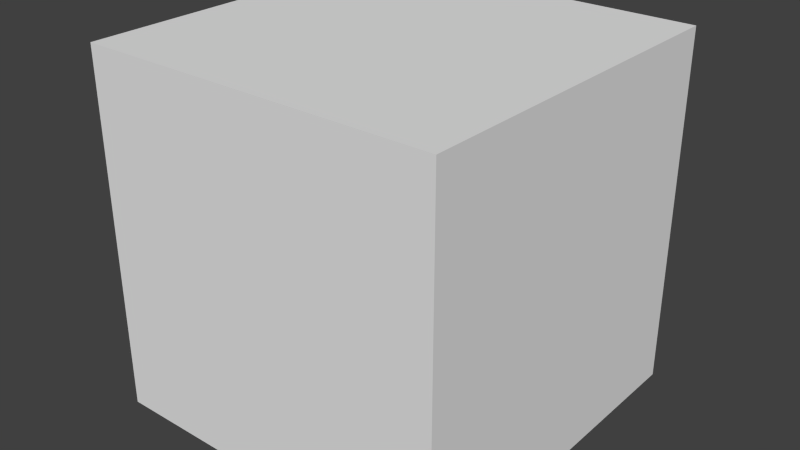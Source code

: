 # Source: cube.blend  (saved by Blender 2.72.0; exported with 4.5.12 LTS)
import bpy
from mathutils import Matrix  # noqa: F401  (used for matrix-valued properties, if any)

bpy.ops.wm.read_factory_settings(use_empty=True)
scene = bpy.context.scene
scene.name = 'Scene'

# ---- collections
col_collection_1 = bpy.data.collections.new('Collection 1'); scene.collection.children.link(col_collection_1)

# ---- world
world_world = bpy.data.worlds.new('World'); scene.world = world_world
world_world.color = (0.05088, 0.05088, 0.05088)
world_world.use_sun_shadow = False
world_world.sun_shadow_jitter_overblur = 0.0
world_world.cycles.sampling_method = 'MANUAL'
world_world.cycles.sample_map_resolution = 256

# ---- meshes
me_cube_004 = bpy.data.meshes.new('Cube.004')
me_cube_004.from_pydata([(-1.0, -1.0, -1.0), (-1.0, 1.0, -1.0), (1.0, 1.0, -1.0), (1.0, -1.0, -1.0), (-1.0, -1.0, 1.0), (-1.0, 1.0, 1.0), (1.0, 1.0, 1.0), (1.0, -1.0, 1.0)], [], [(4, 0, 1, 5), (5, 1, 2, 6), (6, 2, 3, 7), (7, 3, 0, 4), (0, 3, 2, 1), (7, 4, 5, 6)])
_uv = me_cube_004.uv_layers.new(name='UVMap')
_uv.uv.foreach_set('vector', [0.3666, 8.665e-05, 0.3666, 0.25, 0.6166, 0.25, 0.6166, 8.665e-05, 0.6166, 8.665e-05, 0.6166, 0.25, 0.8665, 0.25, 0.8665, 8.665e-05, 0.6166, 0.75, 0.6166, 0.5, 0.3666, 0.5, 0.3666, 0.75, 0.1167, 8.659e-05, 0.1167, 0.25, 0.3666, 0.25, 0.3666, 8.665e-05, 0.3666, 0.25, 0.3666, 0.5, 0.6166, 0.5, 0.6166, 0.25, 0.3666, 0.75, 0.3666, 0.9999, 0.6166, 0.9999, 0.6166, 0.75])
me_cube_004.use_remesh_preserve_volume = False
me_cube_004.use_remesh_preserve_attributes = False
me_cube_004.use_mirror_vertex_groups = False
me_cube_004.update()
me_cube_003 = bpy.data.meshes.new('Cube.003')
me_cube_003.from_pydata([(-1.0, -1.0, -1.0), (-1.0, 1.0, -1.0), (1.0, 1.0, -1.0), (1.0, -1.0, -1.0), (-1.0, -1.0, 1.0), (-1.0, 1.0, 1.0), (1.0, 1.0, 1.0), (1.0, -1.0, 1.0)], [], [(4, 5, 1, 0), (5, 6, 2, 1), (6, 7, 3, 2), (7, 4, 0, 3), (0, 1, 2, 3), (7, 6, 5, 4)])
_uv = me_cube_003.uv_layers.new(name='UVMap')
_uv.uv.foreach_set('vector', [0.3666, 8.665e-05, 0.6166, 8.665e-05, 0.6166, 0.25, 0.3666, 0.25, 0.6166, 8.665e-05, 0.8665, 8.665e-05, 0.8665, 0.25, 0.6166, 0.25, 0.6166, 0.75, 0.3666, 0.75, 0.3666, 0.5, 0.6166, 0.5, 0.1167, 8.659e-05, 0.3666, 8.665e-05, 0.3666, 0.25, 0.1167, 0.25, 0.3666, 0.25, 0.6166, 0.25, 0.6166, 0.5, 0.3666, 0.5, 0.3666, 0.75, 0.6166, 0.75, 0.6166, 0.9999, 0.3666, 0.9999])
me_cube_003.use_remesh_preserve_volume = False
me_cube_003.use_remesh_preserve_attributes = False
me_cube_003.use_mirror_vertex_groups = False
me_cube_003.update()

# ---- objects
ob_cube_001 = bpy.data.objects.new('Cube.001', me_cube_004)
ob_cube = bpy.data.objects.new('Cube', me_cube_003)

# ---- transforms, parenting, visibility, modifiers, constraints
ob_cube_001.location = (0.0, 0.0, 0.0)
ob_cube_001.scale = (0.99, 0.99, 0.99)
ob_cube_001.lineart.crease_threshold = 0.0
ob_cube.location = (0.0, 0.0, 0.0)
ob_cube.lineart.crease_threshold = 0.0

# ---- collection membership
col_collection_1.objects.link(ob_cube_001)
col_collection_1.objects.link(ob_cube)

# ---- scene / render settings (as saved in the file)
scene.frame_start = 1; scene.frame_end = 250; scene.frame_set(1)
scene.render.engine = 'BLENDER_EEVEE_NEXT'
scene.render.resolution_percentage = 50
scene.render.dither_intensity = 0.0
scene.cycles.use_denoising = False
scene.cycles.samples = 10
scene.cycles.sampling_pattern = 'TABULATED_SOBOL'
scene.cycles.light_sampling_threshold = 0.0
scene.cycles.use_adaptive_sampling = False
scene.cycles.use_light_tree = False
scene.cycles.blur_glossy = 0.0
scene.cycles.pixel_filter_type = 'GAUSSIAN'
scene.cycles.sample_clamp_indirect = 0.0
scene.view_settings.view_transform = 'Standard'
bpy.context.view_layer.update()

# ---- added for rendering (the .blend has no active camera and no usable light): camera, sun
cam_auto = bpy.data.cameras.new('AutoCamera')
cam_auto.lens = 50.0
cam_auto.sensor_width = 36.0
cam_auto.clip_end = 1000.0
ob_auto_camera = bpy.data.objects.new('AutoCamera', cam_auto)
scene.collection.objects.link(ob_auto_camera)
ob_auto_camera.location = (3.20507, -3.84609, 2.56406)
ob_auto_camera.rotation_euler = (1.09748, -7.21219e-08, 0.694738)
scene.camera = ob_auto_camera
light_auto_sun = bpy.data.lights.new('AutoSun', 'SUN')
light_auto_sun.energy = 3.0
light_auto_sun.angle = 0.0523599
ob_auto_sun = bpy.data.objects.new('AutoSun', light_auto_sun)
scene.collection.objects.link(ob_auto_sun)
ob_auto_sun.rotation_euler = (0.872665, 0.174533, 0.523599)
bpy.context.view_layer.update()
